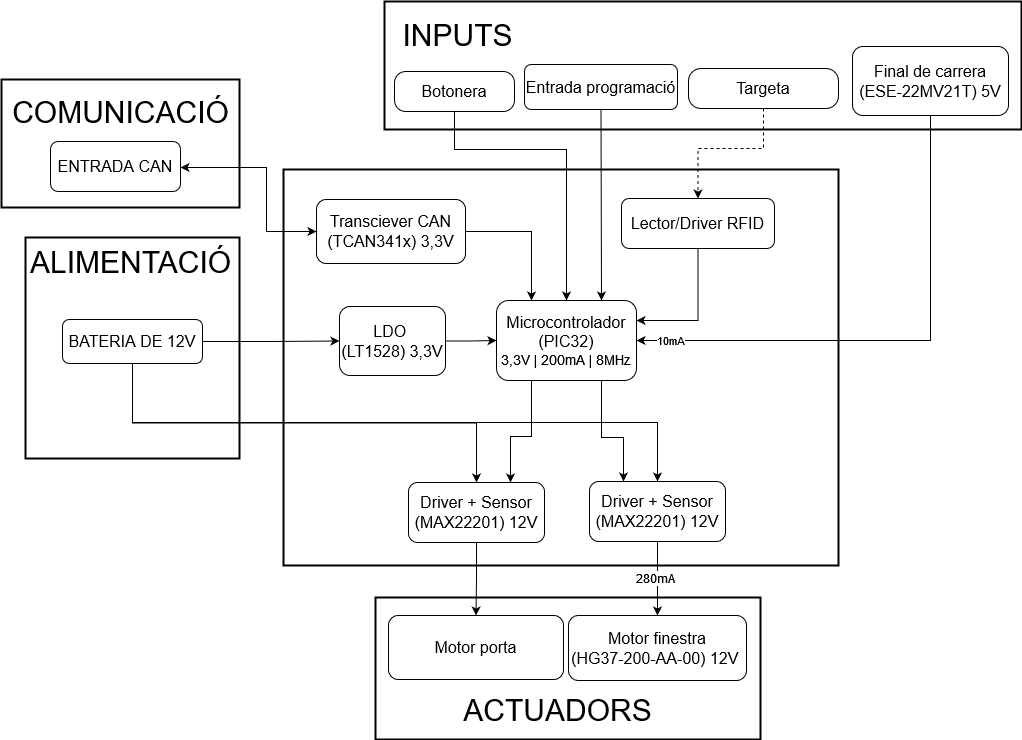

The diagram above was exported from draw.io. Its source (the exported page's mxGraphModel, read from the mxfile embedded in the PNG):
<mxGraphModel dx="1590" dy="1231" grid="0" gridSize="10" guides="0" tooltips="1" connect="1" arrows="1" fold="1" page="0" pageScale="1" pageWidth="827" pageHeight="1169" math="0" shadow="0">
  <root>
    <mxCell id="0" />
    <mxCell id="1" parent="0" />
    <mxCell id="7e45yHygu9Vf65yF00u1-1" value="" style="rounded=0;whiteSpace=wrap;html=1;strokeWidth=2;" parent="1" vertex="1">
      <mxGeometry x="251" y="534" width="385" height="142" as="geometry" />
    </mxCell>
    <mxCell id="7e45yHygu9Vf65yF00u1-2" value="" style="rounded=0;whiteSpace=wrap;html=1;strokeWidth=2;" parent="1" vertex="1">
      <mxGeometry x="-99" y="174" width="214" height="221" as="geometry" />
    </mxCell>
    <mxCell id="7e45yHygu9Vf65yF00u1-3" value="" style="rounded=0;whiteSpace=wrap;html=1;strokeWidth=2;" parent="1" vertex="1">
      <mxGeometry x="-123" y="16" width="238" height="128" as="geometry" />
    </mxCell>
    <mxCell id="7e45yHygu9Vf65yF00u1-4" value="" style="rounded=0;whiteSpace=wrap;html=1;strokeWidth=2;" parent="1" vertex="1">
      <mxGeometry x="260" y="-62" width="637" height="128" as="geometry" />
    </mxCell>
    <mxCell id="7e45yHygu9Vf65yF00u1-5" value="" style="rounded=0;whiteSpace=wrap;html=1;strokeWidth=2;" parent="1" vertex="1">
      <mxGeometry x="159" y="106" width="555" height="396" as="geometry" />
    </mxCell>
    <mxCell id="7e45yHygu9Vf65yF00u1-6" style="edgeStyle=orthogonalEdgeStyle;rounded=0;orthogonalLoop=1;jettySize=auto;html=1;exitX=1;exitY=0.5;exitDx=0;exitDy=0;" parent="1" source="7e45yHygu9Vf65yF00u1-8" target="7e45yHygu9Vf65yF00u1-11" edge="1">
      <mxGeometry relative="1" as="geometry" />
    </mxCell>
    <mxCell id="7e45yHygu9Vf65yF00u1-7" value="&lt;font style=&quot;font-size: 12px;&quot;&gt;200mA&lt;/font&gt;" style="edgeLabel;html=1;align=center;verticalAlign=middle;resizable=0;points=[];" parent="7e45yHygu9Vf65yF00u1-6" connectable="0" vertex="1">
      <mxGeometry x="0.3538" relative="1" as="geometry">
        <mxPoint x="56" y="-1" as="offset" />
      </mxGeometry>
    </mxCell>
    <mxCell id="7e45yHygu9Vf65yF00u1-8" value="&lt;font style=&quot;font-size: 16px;&quot;&gt;LDO&amp;nbsp;&lt;br&gt;&lt;/font&gt;&lt;div&gt;&lt;font style=&quot;font-size: 16px;&quot;&gt;&lt;span style=&quot;background-color: transparent; font-family: Arial, sans-serif; font-size: 12pt; white-space-collapse: preserve;&quot;&gt;(LT1528) &lt;/span&gt;3,3V&lt;/font&gt;&lt;/div&gt;" style="rounded=1;whiteSpace=wrap;html=1;fontSize=12;glass=0;strokeWidth=1;shadow=0;" parent="1" vertex="1">
      <mxGeometry x="215" y="243" width="106" height="69" as="geometry" />
    </mxCell>
    <mxCell id="7e45yHygu9Vf65yF00u1-9" style="edgeStyle=orthogonalEdgeStyle;rounded=0;orthogonalLoop=1;jettySize=auto;html=1;exitX=0.25;exitY=1;exitDx=0;exitDy=0;entryX=0.75;entryY=0;entryDx=0;entryDy=0;" parent="1" source="7e45yHygu9Vf65yF00u1-11" target="7e45yHygu9Vf65yF00u1-13" edge="1">
      <mxGeometry relative="1" as="geometry">
        <Array as="points">
          <mxPoint x="407" y="373" />
          <mxPoint x="386" y="373" />
        </Array>
      </mxGeometry>
    </mxCell>
    <mxCell id="7e45yHygu9Vf65yF00u1-10" style="edgeStyle=orthogonalEdgeStyle;rounded=0;orthogonalLoop=1;jettySize=auto;html=1;exitX=0.75;exitY=1;exitDx=0;exitDy=0;entryX=0.25;entryY=0;entryDx=0;entryDy=0;" parent="1" source="7e45yHygu9Vf65yF00u1-11" target="7e45yHygu9Vf65yF00u1-37" edge="1">
      <mxGeometry relative="1" as="geometry">
        <Array as="points">
          <mxPoint x="477" y="374" />
          <mxPoint x="499" y="374" />
        </Array>
      </mxGeometry>
    </mxCell>
    <mxCell id="7e45yHygu9Vf65yF00u1-11" value="&lt;div&gt;&lt;font style=&quot;font-size: 16px;&quot;&gt;Microcontrolador (PIC32)&lt;/font&gt;&lt;/div&gt;&lt;div style=&quot;font-size: 14px;&quot;&gt;&lt;font style=&quot;font-size: 14px;&quot;&gt;3,3V | 200mA | 8MHz&lt;font style=&quot;font-size: 14px;&quot;&gt;&lt;br&gt;&lt;/font&gt;&lt;/font&gt;&lt;/div&gt;" style="rounded=1;whiteSpace=wrap;html=1;fontSize=12;glass=0;strokeWidth=1;shadow=0;" parent="1" vertex="1">
      <mxGeometry x="372" y="237" width="140" height="80" as="geometry" />
    </mxCell>
    <mxCell id="7e45yHygu9Vf65yF00u1-12" style="edgeStyle=orthogonalEdgeStyle;rounded=0;orthogonalLoop=1;jettySize=auto;html=1;exitX=0.5;exitY=1;exitDx=0;exitDy=0;" parent="1" source="7e45yHygu9Vf65yF00u1-13" target="7e45yHygu9Vf65yF00u1-38" edge="1">
      <mxGeometry relative="1" as="geometry" />
    </mxCell>
    <mxCell id="7e45yHygu9Vf65yF00u1-13" value="&lt;font style=&quot;font-size: 16px;&quot;&gt;Driver + Sensor&lt;/font&gt;&lt;div&gt;&lt;font style=&quot;font-size: 16px;&quot;&gt;(&lt;span id=&quot;docs-internal-guid-59b19369-7fff-1bd9-5bc9-37068acd6d61&quot;&gt;&lt;span style=&quot;font-size: 12pt; font-family: Arial, sans-serif; background-color: transparent; font-variant-numeric: normal; font-variant-east-asian: normal; font-variant-alternates: normal; font-variant-position: normal; vertical-align: baseline; white-space-collapse: preserve;&quot;&gt;MAX22201) &lt;/span&gt;&lt;/span&gt;12V&lt;/font&gt;&lt;/div&gt;" style="rounded=1;whiteSpace=wrap;html=1;fontSize=12;glass=0;strokeWidth=1;shadow=0;" parent="1" vertex="1">
      <mxGeometry x="284" y="419" width="136" height="60" as="geometry" />
    </mxCell>
    <mxCell id="7e45yHygu9Vf65yF00u1-14" style="rounded=0;orthogonalLoop=1;jettySize=auto;html=1;exitX=0.5;exitY=1;exitDx=0;exitDy=0;entryX=0.75;entryY=0;entryDx=0;entryDy=0;" parent="1" source="7e45yHygu9Vf65yF00u1-15" target="7e45yHygu9Vf65yF00u1-11" edge="1">
      <mxGeometry relative="1" as="geometry" />
    </mxCell>
    <mxCell id="7e45yHygu9Vf65yF00u1-15" value="&lt;font style=&quot;font-size: 16px;&quot;&gt;Entrada programació&lt;/font&gt;" style="rounded=1;whiteSpace=wrap;html=1;fontSize=12;glass=0;strokeWidth=1;shadow=0;" parent="1" vertex="1">
      <mxGeometry x="400" y="1" width="153" height="45" as="geometry" />
    </mxCell>
    <mxCell id="7e45yHygu9Vf65yF00u1-16" style="edgeStyle=orthogonalEdgeStyle;rounded=0;orthogonalLoop=1;jettySize=auto;html=1;exitX=0.5;exitY=1;exitDx=0;exitDy=0;entryX=0.5;entryY=0;entryDx=0;entryDy=0;" parent="1" source="7e45yHygu9Vf65yF00u1-19" target="7e45yHygu9Vf65yF00u1-13" edge="1">
      <mxGeometry relative="1" as="geometry" />
    </mxCell>
    <mxCell id="7e45yHygu9Vf65yF00u1-17" style="edgeStyle=orthogonalEdgeStyle;rounded=0;orthogonalLoop=1;jettySize=auto;html=1;exitX=0.5;exitY=1;exitDx=0;exitDy=0;entryX=0.5;entryY=0;entryDx=0;entryDy=0;" parent="1" source="7e45yHygu9Vf65yF00u1-19" target="7e45yHygu9Vf65yF00u1-37" edge="1">
      <mxGeometry relative="1" as="geometry" />
    </mxCell>
    <mxCell id="7e45yHygu9Vf65yF00u1-18" style="edgeStyle=orthogonalEdgeStyle;rounded=0;orthogonalLoop=1;jettySize=auto;html=1;entryX=0;entryY=0.5;entryDx=0;entryDy=0;" parent="1" source="7e45yHygu9Vf65yF00u1-19" target="7e45yHygu9Vf65yF00u1-8" edge="1">
      <mxGeometry relative="1" as="geometry" />
    </mxCell>
    <mxCell id="7e45yHygu9Vf65yF00u1-19" value="&lt;font style=&quot;font-size: 16px;&quot;&gt;BATERIA DE 12V&lt;br&gt;&lt;/font&gt;" style="rounded=1;whiteSpace=wrap;html=1;fontSize=12;glass=0;strokeWidth=1;shadow=0;" parent="1" vertex="1">
      <mxGeometry x="-62" y="256" width="140" height="44" as="geometry" />
    </mxCell>
    <mxCell id="7e45yHygu9Vf65yF00u1-20" style="edgeStyle=orthogonalEdgeStyle;rounded=0;orthogonalLoop=1;jettySize=auto;html=1;exitX=0.5;exitY=1;exitDx=0;exitDy=0;entryX=1;entryY=0.5;entryDx=0;entryDy=0;" parent="1" source="7e45yHygu9Vf65yF00u1-22" target="7e45yHygu9Vf65yF00u1-11" edge="1">
      <mxGeometry relative="1" as="geometry" />
    </mxCell>
    <mxCell id="7e45yHygu9Vf65yF00u1-21" value="10mA" style="edgeLabel;html=1;align=center;verticalAlign=middle;resizable=0;points=[];" parent="7e45yHygu9Vf65yF00u1-20" connectable="0" vertex="1">
      <mxGeometry x="0.6146" relative="1" as="geometry">
        <mxPoint x="-67" y="-1" as="offset" />
      </mxGeometry>
    </mxCell>
    <mxCell id="7e45yHygu9Vf65yF00u1-22" value="&lt;font style=&quot;font-size: 16px;&quot;&gt;Final de carrera&lt;/font&gt;&lt;div&gt;&lt;font style=&quot;font-size: 16px;&quot;&gt;(ESE-22MV21T) 5V&lt;/font&gt;&lt;/div&gt;" style="rounded=1;whiteSpace=wrap;html=1;fontSize=12;glass=0;strokeWidth=1;shadow=0;" parent="1" vertex="1">
      <mxGeometry x="728" y="-17" width="156" height="69" as="geometry" />
    </mxCell>
    <mxCell id="7e45yHygu9Vf65yF00u1-23" style="edgeStyle=orthogonalEdgeStyle;rounded=0;orthogonalLoop=1;jettySize=auto;html=1;exitX=0.5;exitY=1;exitDx=0;exitDy=0;entryX=0.5;entryY=0;entryDx=0;entryDy=0;" parent="1" source="7e45yHygu9Vf65yF00u1-24" target="7e45yHygu9Vf65yF00u1-11" edge="1">
      <mxGeometry relative="1" as="geometry">
        <Array as="points">
          <mxPoint x="330" y="86" />
          <mxPoint x="442" y="86" />
        </Array>
      </mxGeometry>
    </mxCell>
    <mxCell id="7e45yHygu9Vf65yF00u1-24" value="&lt;font style=&quot;font-size: 16px;&quot;&gt;Botonera&lt;/font&gt;" style="rounded=1;whiteSpace=wrap;html=1;fontSize=12;glass=0;strokeWidth=1;shadow=0;arcSize=28;" parent="1" vertex="1">
      <mxGeometry x="270" y="8" width="120" height="40" as="geometry" />
    </mxCell>
    <mxCell id="7e45yHygu9Vf65yF00u1-25" style="edgeStyle=orthogonalEdgeStyle;rounded=0;orthogonalLoop=1;jettySize=auto;html=1;exitX=0.5;exitY=1;exitDx=0;exitDy=0;entryX=1;entryY=0.25;entryDx=0;entryDy=0;" parent="1" source="7e45yHygu9Vf65yF00u1-26" target="7e45yHygu9Vf65yF00u1-11" edge="1">
      <mxGeometry relative="1" as="geometry" />
    </mxCell>
    <mxCell id="7e45yHygu9Vf65yF00u1-26" value="&lt;font style=&quot;font-size: 16px;&quot;&gt;Lector/Driver RFID&lt;/font&gt;" style="rounded=1;whiteSpace=wrap;html=1;fontSize=12;glass=0;strokeWidth=1;shadow=0;" parent="1" vertex="1">
      <mxGeometry x="497" y="135" width="153" height="50" as="geometry" />
    </mxCell>
    <mxCell id="7e45yHygu9Vf65yF00u1-27" value="&lt;font style=&quot;font-size: 16px;&quot;&gt;Motor finestra&lt;/font&gt;&lt;div&gt;&lt;span style=&quot;font-size: 16px;&quot;&gt;(HG37-200-AA-00) 12V&amp;nbsp;&lt;/span&gt;&lt;/div&gt;" style="rounded=1;whiteSpace=wrap;html=1;fontSize=12;glass=0;strokeWidth=1;shadow=0;" parent="1" vertex="1">
      <mxGeometry x="444" y="552" width="178" height="65" as="geometry" />
    </mxCell>
    <mxCell id="7e45yHygu9Vf65yF00u1-28" style="edgeStyle=orthogonalEdgeStyle;rounded=0;orthogonalLoop=1;jettySize=auto;html=1;exitX=0.5;exitY=1;exitDx=0;exitDy=0;entryX=0.5;entryY=0;entryDx=0;entryDy=0;dashed=1;" parent="1" source="7e45yHygu9Vf65yF00u1-30" target="7e45yHygu9Vf65yF00u1-26" edge="1">
      <mxGeometry relative="1" as="geometry">
        <Array as="points">
          <mxPoint x="639" y="85" />
          <mxPoint x="574" y="85" />
        </Array>
      </mxGeometry>
    </mxCell>
    <mxCell id="7e45yHygu9Vf65yF00u1-29" value="&lt;span style=&quot;font-size: 30px;&quot;&gt;COMUNICACIÓ&lt;/span&gt;" style="edgeLabel;html=1;align=center;verticalAlign=middle;resizable=0;points=[];" parent="7e45yHygu9Vf65yF00u1-28" connectable="0" vertex="1">
      <mxGeometry x="0.1337" y="-5" relative="1" as="geometry">
        <mxPoint x="-596" y="-32" as="offset" />
      </mxGeometry>
    </mxCell>
    <mxCell id="7e45yHygu9Vf65yF00u1-30" value="&lt;font style=&quot;font-size: 16px;&quot;&gt;Targeta&lt;/font&gt;" style="rounded=1;whiteSpace=wrap;html=1;fontSize=12;glass=0;strokeWidth=1;shadow=0;arcSize=31;" parent="1" vertex="1">
      <mxGeometry x="564" y="5" width="150" height="40" as="geometry" />
    </mxCell>
    <mxCell id="7e45yHygu9Vf65yF00u1-31" style="edgeStyle=orthogonalEdgeStyle;rounded=0;orthogonalLoop=1;jettySize=auto;html=1;entryX=0.25;entryY=0;entryDx=0;entryDy=0;" parent="1" source="7e45yHygu9Vf65yF00u1-33" target="7e45yHygu9Vf65yF00u1-11" edge="1">
      <mxGeometry relative="1" as="geometry" />
    </mxCell>
    <mxCell id="7e45yHygu9Vf65yF00u1-32" value="&lt;font style=&quot;font-size: 30px;&quot;&gt;INPUTS&lt;/font&gt;" style="edgeLabel;html=1;align=center;verticalAlign=middle;resizable=0;points=[];" parent="7e45yHygu9Vf65yF00u1-31" connectable="0" vertex="1">
      <mxGeometry x="0.1078" y="-3" relative="1" as="geometry">
        <mxPoint x="-72" y="-206" as="offset" />
      </mxGeometry>
    </mxCell>
    <mxCell id="7e45yHygu9Vf65yF00u1-33" value="&lt;font style=&quot;font-size: 16px;&quot;&gt;Transciever CAN (&lt;span id=&quot;docs-internal-guid-9ef7ac20-7fff-d547-c351-844e907cfaec&quot;&gt;&lt;span style=&quot;font-size: 12pt; font-family: Arial, sans-serif; background-color: transparent; font-variant-numeric: normal; font-variant-east-asian: normal; font-variant-alternates: normal; font-variant-position: normal; vertical-align: baseline; white-space-collapse: preserve;&quot;&gt;TCAN341x&lt;/span&gt;&lt;/span&gt;) 3,3V&lt;/font&gt;" style="rounded=1;whiteSpace=wrap;html=1;fontSize=12;glass=0;strokeWidth=1;shadow=0;" parent="1" vertex="1">
      <mxGeometry x="192" y="136" width="149" height="64" as="geometry" />
    </mxCell>
    <mxCell id="7e45yHygu9Vf65yF00u1-34" style="edgeStyle=orthogonalEdgeStyle;rounded=0;orthogonalLoop=1;jettySize=auto;html=1;entryX=0;entryY=0.5;entryDx=0;entryDy=0;startArrow=classic;startFill=1;" parent="1" source="7e45yHygu9Vf65yF00u1-35" target="7e45yHygu9Vf65yF00u1-33" edge="1">
      <mxGeometry relative="1" as="geometry">
        <Array as="points">
          <mxPoint x="142" y="104" />
          <mxPoint x="142" y="168" />
        </Array>
      </mxGeometry>
    </mxCell>
    <mxCell id="7e45yHygu9Vf65yF00u1-35" value="&lt;font style=&quot;font-size: 16px;&quot;&gt;ENTRADA CAN&lt;/font&gt;" style="rounded=1;whiteSpace=wrap;html=1;fontSize=12;glass=0;strokeWidth=1;shadow=0;" parent="1" vertex="1">
      <mxGeometry x="-74" y="78" width="130" height="50" as="geometry" />
    </mxCell>
    <mxCell id="7e45yHygu9Vf65yF00u1-36" style="edgeStyle=orthogonalEdgeStyle;rounded=0;orthogonalLoop=1;jettySize=auto;html=1;exitX=0.5;exitY=1;exitDx=0;exitDy=0;" parent="1" source="7e45yHygu9Vf65yF00u1-37" target="7e45yHygu9Vf65yF00u1-27" edge="1">
      <mxGeometry relative="1" as="geometry" />
    </mxCell>
    <mxCell id="7e45yHygu9Vf65yF00u1-37" value="&lt;font style=&quot;font-size: 16px;&quot;&gt;Driver + Sensor&lt;/font&gt;&lt;div&gt;&lt;span style=&quot;font-size: 16px;&quot;&gt;(&lt;/span&gt;&lt;span style=&quot;font-size: 16px;&quot; id=&quot;docs-internal-guid-59b19369-7fff-1bd9-5bc9-37068acd6d61&quot;&gt;&lt;span style=&quot;font-size: 12pt; font-family: Arial, sans-serif; background-color: transparent; font-variant-numeric: normal; font-variant-east-asian: normal; font-variant-alternates: normal; font-variant-position: normal; vertical-align: baseline; white-space-collapse: preserve;&quot;&gt;MAX22201) &lt;/span&gt;&lt;/span&gt;&lt;span style=&quot;font-size: 16px;&quot;&gt;12V&lt;/span&gt;&lt;br&gt;&lt;/div&gt;" style="rounded=1;whiteSpace=wrap;html=1;fontSize=12;glass=0;strokeWidth=1;shadow=0;" parent="1" vertex="1">
      <mxGeometry x="465" y="418" width="136" height="60" as="geometry" />
    </mxCell>
    <mxCell id="7e45yHygu9Vf65yF00u1-38" value="&lt;font style=&quot;font-size: 16px;&quot;&gt;Motor porta&lt;/font&gt;" style="rounded=1;whiteSpace=wrap;html=1;fontSize=12;glass=0;strokeWidth=1;shadow=0;" parent="1" vertex="1">
      <mxGeometry x="264" y="552" width="175" height="64" as="geometry" />
    </mxCell>
    <mxCell id="7e45yHygu9Vf65yF00u1-39" value="&lt;font style=&quot;font-size: 12px;&quot;&gt;280mA&lt;/font&gt;" style="edgeLabel;html=1;align=center;verticalAlign=middle;resizable=0;points=[];" parent="1" connectable="0" vertex="1">
      <mxGeometry x="550.9968503693425" y="478.001003423763" as="geometry">
        <mxPoint x="-20" y="36" as="offset" />
      </mxGeometry>
    </mxCell>
    <mxCell id="7e45yHygu9Vf65yF00u1-40" value="&lt;span style=&quot;font-size: 30px;&quot;&gt;ALIMENTACIÓ&lt;/span&gt;" style="edgeLabel;html=1;align=center;verticalAlign=middle;resizable=0;points=[];" parent="1" connectable="0" vertex="1">
      <mxGeometry x="-15.999230769230948" y="200.99846153846147" as="geometry">
        <mxPoint x="21" y="-2" as="offset" />
      </mxGeometry>
    </mxCell>
    <mxCell id="7e45yHygu9Vf65yF00u1-41" value="&lt;span style=&quot;font-size: 30px;&quot;&gt;ACTUADORS&lt;/span&gt;" style="edgeLabel;html=1;align=center;verticalAlign=middle;resizable=0;points=[];" parent="1" connectable="0" vertex="1">
      <mxGeometry x="432.0000334001253" y="646.0033333333333" as="geometry" />
    </mxCell>
  </root>
</mxGraphModel>